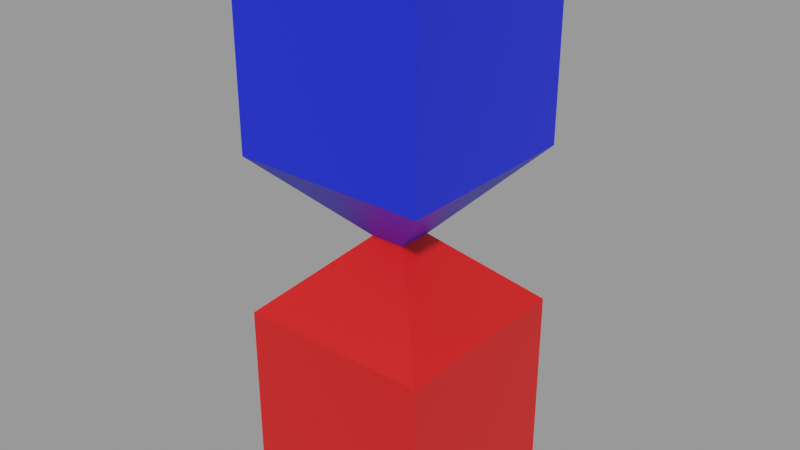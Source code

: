 # Source: BlendFileGitHubTest.blend  (saved by Blender 4.2.66; exported with 4.5.12 LTS)
import bpy
from mathutils import Matrix  # noqa: F401  (used for matrix-valued properties, if any)

bpy.ops.wm.read_factory_settings(use_empty=True)
scene = bpy.context.scene
scene.name = 'Scene'

# ---- collections
col_collection = bpy.data.collections.new('Collection'); scene.collection.children.link(col_collection)

# ---- materials (node trees are filled in below, after node groups)
mat_blue = bpy.data.materials.new('Blue')
mat_red = bpy.data.materials.new('Red')

# ---- material node trees
mat_blue.use_nodes = True; mat_blue.node_tree.nodes.clear()
_N = mat_blue.node_tree.nodes; _L = mat_blue.node_tree.links
n0 = _N.new('ShaderNodeBsdfPrincipled'); n0.name = 'Principled BSDF'; n0.location = (10, 300)
n0.inputs[0].default_value = (0.002283, 0.01551, 0.8, 1.0)
n1 = _N.new('ShaderNodeOutputMaterial'); n1.name = 'Material Output'; n1.location = (300, 300)
_L.new(n0.outputs[0], n1.inputs[0])
n1.is_active_output = True
mat_red.use_nodes = True; mat_red.node_tree.nodes.clear()
_N = mat_red.node_tree.nodes; _L = mat_red.node_tree.links
n0 = _N.new('ShaderNodeBsdfPrincipled'); n0.name = 'Principled BSDF'; n0.location = (10, 300)
n0.inputs[0].default_value = (0.8, 0.004159, 0.003707, 1.0)
n1 = _N.new('ShaderNodeOutputMaterial'); n1.name = 'Material Output'; n1.location = (300, 300)
_L.new(n0.outputs[0], n1.inputs[0])
n1.is_active_output = True

# ---- meshes
me_cube = bpy.data.meshes.new('Cube')
me_cube.from_pydata([(-1.0, -1.0, -1.0), (-1.0, -1.0, 1.0), (-1.0, 1.0, -1.0), (-1.0, 1.0, 1.0), (1.0, -1.0, -1.0), (1.0, -1.0, 1.0), (1.0, 1.0, -1.0), (1.0, 1.0, 1.0), (-0.1828, -0.1828, 1.782), (-0.1828, 0.1828, 1.782), (0.1828, 0.1828, 1.782), (0.1828, -0.1828, 1.782), (-1.004, -1.004, 2.638), (-1.004, 1.004, 2.638), (1.004, 1.004, 2.638), (1.004, -1.004, 2.638), (-1.004, -1.004, 4.759), (-1.004, 1.004, 4.759), (1.004, 1.004, 4.759), (1.004, -1.004, 4.759)], [], [(2, 6, 4, 0), (2, 3, 7, 6), (5, 11, 8, 1), (11, 15, 12, 8), (0, 4, 5, 1), (6, 7, 5, 4), (10, 9, 13, 14), (12, 16, 17, 13), (7, 3, 9, 10), (9, 8, 12, 13), (15, 19, 16, 12), (14, 18, 19, 15), (7, 10, 11, 5), (3, 1, 8, 9), (14, 13, 17, 18), (2, 0, 1, 3), (14, 15, 11, 10), (18, 17, 16, 19)])
me_cube.polygons.foreach_set('material_index', [1, 1, 1, 0, 1, 1, 0, 0, 1, 0, 0, 0, 1, 1, 0, 1, 0, 0])
_uv = me_cube.uv_layers.new(name='UVMap')
_uv.uv.foreach_set('vector', [0.125, 0.5, 0.375, 0.5, 0.375, 0.5, 0.125, 0.5, 0.375, 0.25, 0.625, 0.25, 0.625, 0.5, 0.375, 0.5, 0.625, 0.5, 0.625, 0.5, 0.625, 0.25, 0.625, 0.25, 0.625, 0.5, 0.625, 0.5, 0.625, 0.25, 0.625, 0.25, 0.375, 0.25, 0.375, 0.5, 0.625, 0.5, 0.625, 0.25, 0.375, 0.5, 0.625, 0.5, 0.625, 0.5, 0.375, 0.5, 0.625, 0.5, 0.625, 0.25, 0.625, 0.25, 0.625, 0.5, 0.625, 0.25, 0.625, 0.25, 0.625, 0.25, 0.625, 0.25, 0.625, 0.5, 0.625, 0.25, 0.625, 0.25, 0.625, 0.5, 0.625, 0.25, 0.625, 0.25, 0.625, 0.25, 0.625, 0.25, 0.625, 0.5, 0.625, 0.5, 0.625, 0.25, 0.625, 0.25, 0.625, 0.5, 0.625, 0.5, 0.625, 0.5, 0.625, 0.5, 0.625, 0.5, 0.625, 0.5, 0.625, 0.5, 0.625, 0.5, 0.625, 0.25, 0.625, 0.25, 0.625, 0.25, 0.625, 0.25, 0.625, 0.5, 0.625, 0.25, 0.625, 0.25, 0.625, 0.5, 0.375, 0.25, 0.375, 0.25, 0.625, 0.25, 0.625, 0.25, 0.625, 0.5, 0.625, 0.5, 0.625, 0.5, 0.625, 0.5, 0.625, 0.5, 0.875, 0.5, 0.875, 0.5, 0.625, 0.5])
me_cube.materials.append(mat_blue)
me_cube.materials.append(mat_red)
me_cube.update()

# ---- objects
ob_cube = bpy.data.objects.new('Cube', me_cube)

# ---- transforms, parenting, visibility, modifiers, constraints
ob_cube.location = (0.0, 0.0, 0.9845)

# ---- collection membership
col_collection.objects.link(ob_cube)

# ---- scene / render settings (as saved in the file)
scene.frame_start = 1; scene.frame_end = 250; scene.frame_set(1)
scene.render.engine = 'CYCLES'
scene.render.use_high_quality_normals = True
scene.cycles.use_denoising = False
scene.eevee.taa_render_samples = 256
scene.eevee.volumetric_tile_size = '2'
scene.eevee.use_volumetric_shadows = True
scene.eevee.use_gtao = True
scene.eevee.use_raytracing = True
scene.view_settings.view_transform = 'Filmic'
bpy.context.view_layer.update()

# ---- added for rendering (the .blend has no active camera and no usable light): camera, sun + grey world if the file has none
cam_auto = bpy.data.cameras.new('AutoCamera')
cam_auto.lens = 50.0
cam_auto.sensor_width = 36.0
cam_auto.clip_end = 1000.0
ob_auto_camera = bpy.data.objects.new('AutoCamera', cam_auto)
scene.collection.objects.link(ob_auto_camera)
ob_auto_camera.location = (5.94049, -7.12859, 7.61637)
ob_auto_camera.rotation_euler = (1.09748, -7.21219e-08, 0.694738)
scene.camera = ob_auto_camera
light_auto_sun = bpy.data.lights.new('AutoSun', 'SUN')
light_auto_sun.energy = 3.0
light_auto_sun.angle = 0.0523599
ob_auto_sun = bpy.data.objects.new('AutoSun', light_auto_sun)
scene.collection.objects.link(ob_auto_sun)
ob_auto_sun.rotation_euler = (0.872665, 0.174533, 0.523599)
if scene.world is None:
    world_auto = bpy.data.worlds.new('AutoWorld')
    world_auto.color = (0.3, 0.3, 0.3)
    scene.world = world_auto
bpy.context.view_layer.update()
